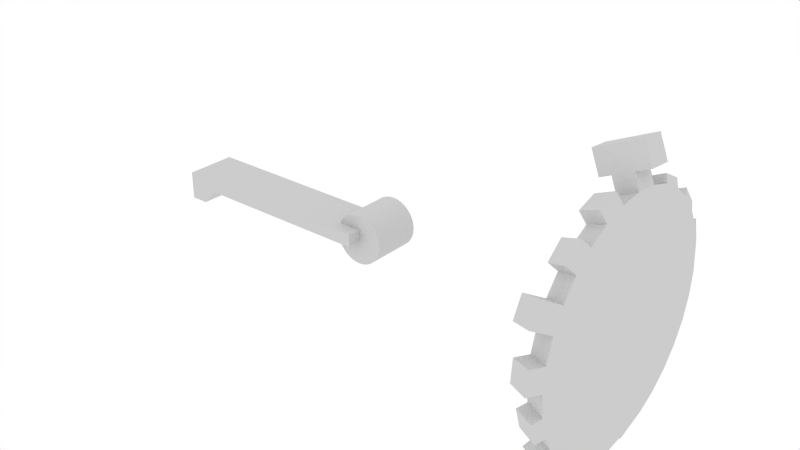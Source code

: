 # Source: drag_rotate_obj_lib.blend  (saved by Blender 2.78.0; exported with 4.5.12 LTS)
import bpy
from mathutils import Matrix  # noqa: F401  (used for matrix-valued properties, if any)

bpy.ops.wm.read_factory_settings(use_empty=True)
scene = bpy.context.scene
scene.name = 'Scene'

# ---- collections
col_collection_1 = bpy.data.collections.new('Collection 1'); scene.collection.children.link(col_collection_1)
col_collection_2 = bpy.data.collections.new('Collection 2'); scene.collection.children.link(col_collection_2)

# ---- materials (node trees are filled in below, after node groups)
mat_material_001 = bpy.data.materials.new('Material.001')
mat_material_001.alpha_threshold = 0.0
mat_material_001.use_transparent_shadow = False
mat_material_001.roughness = 0.5
mat_material = bpy.data.materials.new('Material')
mat_material.alpha_threshold = 0.0
mat_material.use_transparent_shadow = False
mat_material.roughness = 0.5

# ---- material node trees

# ---- world
world_world = bpy.data.worlds.new('World'); scene.world = world_world
world_world.color = (1.0, 1.0, 1.0)
world_world.use_sun_shadow = False
world_world.sun_shadow_jitter_overblur = 0.0
world_world.cycles.sampling_method = 'NONE'
world_world.cycles.sample_map_resolution = 256

# ---- meshes
me_cylinder_004 = bpy.data.meshes.new('Cylinder.004')
me_cylinder_004.from_pydata([(0.0, -0.01974, -0.01974), (0.0, 0.01974, -0.01974), (0.003851, -0.01974, -0.01936), (0.003851, 0.01974, -0.01936), (0.007554, -0.01974, -0.01824), (0.007554, 0.01974, -0.01824), (0.01097, -0.01974, -0.01641), (0.01097, 0.01974, -0.01641), (0.01396, -0.01974, -0.01396), (0.01396, 0.01974, -0.01396), (0.01641, -0.01974, -0.01097), (0.01641, 0.01974, -0.01097), (0.01824, -0.01974, -0.007554), (0.01824, 0.01974, -0.007554), (0.01936, -0.01974, -0.003851), (0.01936, 0.01974, -0.003851), (0.01974, -0.01974, -1.177e-09), (0.01974, 0.01974, -2.353e-09), (0.01936, -0.01974, 0.003851), (0.01936, 0.01974, 0.003851), (0.01824, -0.01974, 0.007554), (0.01824, 0.01974, 0.007554), (0.01641, -0.01974, 0.01097), (0.01641, 0.01974, 0.01097), (0.01396, -0.01974, 0.01396), (0.01396, 0.01974, 0.01396), (0.01097, -0.01974, 0.01641), (0.01097, 0.01974, 0.01641), (0.007554, -0.01974, 0.01824), (0.007554, 0.01974, 0.01824), (0.003851, -0.01974, 0.01936), (0.003851, 0.01974, 0.01936), (-6.432e-09, -0.01974, 0.01974), (-6.432e-09, 0.01974, 0.01974), (-0.003851, -0.01974, 0.01936), (-0.003851, 0.01974, 0.01936), (-0.007554, -0.01974, 0.01824), (-0.007554, 0.01974, 0.01824), (-0.01097, -0.01974, 0.01641), (-0.01097, 0.01974, 0.01641), (-0.01396, -0.01974, 0.01396), (-0.01396, 0.01974, 0.01396), (-0.01641, -0.01974, 0.01097), (-0.01641, 0.01974, 0.01097), (-0.01824, -0.01974, 0.007554), (-0.01824, 0.01974, 0.007554), (-0.01936, -0.01974, 0.003851), (-0.01936, 0.01974, 0.003851), (-0.01974, -0.01974, -1.765e-08), (-0.01974, 0.01974, -1.882e-08), (-0.01936, -0.01974, -0.003851), (-0.01936, 0.01974, -0.003851), (-0.01824, -0.01974, -0.007554), (-0.01824, 0.01974, -0.007554), (-0.01641, -0.01974, -0.01097), (-0.01641, 0.01974, -0.01097), (-0.01396, -0.01974, -0.01396), (-0.01396, 0.01974, -0.01396), (-0.01097, -0.01974, -0.01641), (-0.01097, 0.01974, -0.01641), (-0.007554, -0.01974, -0.01824), (-0.007554, 0.01974, -0.01824), (-0.003851, -0.01974, -0.01936), (-0.003851, 0.01974, -0.01936)], [], [(0, 1, 3, 2), (2, 3, 5, 4), (4, 5, 7, 6), (6, 7, 9, 8), (8, 9, 11, 10), (10, 11, 13, 12), (12, 13, 15, 14), (14, 15, 17, 16), (16, 17, 19, 18), (18, 19, 21, 20), (20, 21, 23, 22), (22, 23, 25, 24), (24, 25, 27, 26), (26, 27, 29, 28), (28, 29, 31, 30), (30, 31, 33, 32), (32, 33, 35, 34), (34, 35, 37, 36), (36, 37, 39, 38), (38, 39, 41, 40), (40, 41, 43, 42), (42, 43, 45, 44), (44, 45, 47, 46), (46, 47, 49, 48), (48, 49, 51, 50), (50, 51, 53, 52), (52, 53, 55, 54), (54, 55, 57, 56), (56, 57, 59, 58), (58, 59, 61, 60), (3, 1, 63, 61, 59, 57, 55, 53, 51, 49, 47, 45, 43, 41, 39, 37, 35, 33, 31, 29, 27, 25, 23, 21, 19, 17, 15, 13, 11, 9, 7, 5), (60, 61, 63, 62), (62, 63, 1, 0), (0, 2, 4, 6, 8, 10, 12, 14, 16, 18, 20, 22, 24, 26, 28, 30, 32, 34, 36, 38, 40, 42, 44, 46, 48, 50, 52, 54, 56, 58, 60, 62)])
me_cylinder_004.materials.append(mat_material_001)
me_cylinder_004.use_remesh_preserve_volume = False
me_cylinder_004.use_remesh_preserve_attributes = False
me_cylinder_004.use_mirror_vertex_groups = False
me_cylinder_004.update()
me_cube = bpy.data.meshes.new('Cube')
me_cube.from_pydata([(-0.1447, -0.03158, 0.008778), (0.001179, -0.03158, 0.008778), (-0.1447, 0.009056, 0.008778), (0.001179, 0.009056, 0.008778), (-0.1447, -0.03158, -0.001012), (0.001179, -0.03158, -0.001012), (-0.1447, 0.009056, -0.001012), (0.001179, 0.009056, -0.001012), (-0.156, 0.009056, 0.008778), (-0.156, -0.03158, 0.008778), (-0.156, 0.009056, -0.01354), (-0.156, -0.03158, -0.01354), (-0.1701, 0.009056, 0.008778), (-0.1701, -0.03158, 0.008778), (-0.1701, 0.009056, -0.01354), (-0.1701, -0.03158, -0.01354)], [], [(0, 1, 3, 2), (2, 3, 7, 6), (6, 7, 5, 4), (4, 5, 1, 0), (0, 2, 8, 9), (7, 3, 1, 5), (8, 10, 14, 12), (6, 4, 11, 10), (4, 0, 9, 11), (2, 6, 10, 8), (12, 14, 15, 13), (10, 11, 15, 14), (9, 8, 12, 13), (11, 9, 13, 15)])
me_cube.materials.append(mat_material)
me_cube.use_remesh_preserve_volume = False
me_cube.use_remesh_preserve_attributes = False
me_cube.use_mirror_vertex_groups = False
me_cube.update()
me_cylinder_001 = bpy.data.meshes.new('Cylinder.001')
me_cylinder_001.from_pydata([(-0.00546, 0.08861, -3.272e-05), (0.009743, 0.09543, -3.272e-05), (-0.00546, 0.08691, -0.01728), (0.009743, 0.0936, -0.01861), (-0.00546, 0.08188, -0.03387), (0.009743, 0.08818, -0.03648), (-0.00546, 0.07371, -0.04916), (0.009743, 0.07938, -0.05295), (-0.00546, 0.06271, -0.06256), (0.009743, 0.06754, -0.06738), (-0.00546, 0.04932, -0.07355), (0.009743, 0.0531, -0.07922), (-0.00546, 0.03403, -0.08172), (0.009743, 0.03664, -0.08803), (-0.00546, 0.01744, -0.08676), (0.009743, 0.01877, -0.09344), (-0.00546, 0.0001908, -0.08846), (0.009743, 0.0001908, -0.09527), (-0.00546, -0.01706, -0.08676), (0.009743, -0.01839, -0.09344), (-0.00546, -0.03365, -0.08172), (0.009743, -0.03626, -0.08803), (-0.00546, -0.04893, -0.07355), (0.009743, -0.05272, -0.07922), (-0.00546, -0.06233, -0.06256), (0.009743, -0.06716, -0.06738), (-0.00546, -0.07333, -0.04916), (0.009743, -0.079, -0.05295), (-0.00546, -0.0815, -0.03387), (0.009743, -0.0878, -0.03648), (-0.00546, -0.08653, -0.01728), (0.009743, -0.09322, -0.01861), (-0.00546, -0.08823, -3.269e-05), (0.009743, -0.09505, -3.271e-05), (-0.00546, -0.08653, 0.01722), (0.009743, -0.09322, 0.01855), (-0.00546, -0.0815, 0.03381), (0.009743, -0.0878, 0.03641), (-0.00546, -0.07333, 0.04909), (0.009743, -0.079, 0.05288), (-0.00546, -0.06233, 0.06249), (0.009743, -0.06716, 0.06731), (-0.00546, -0.04893, 0.07349), (0.009743, -0.05272, 0.07916), (-0.00546, -0.03365, 0.08166), (0.009743, -0.03626, 0.08796), (-0.00546, -0.01706, 0.08669), (0.009743, -0.01839, 0.09338), (-0.00546, 0.0001909, 0.08839), (0.009743, 0.0001909, 0.09521), (-0.00546, 0.01744, 0.08669), (0.009743, 0.01877, 0.09338), (-0.00546, 0.03403, 0.08166), (0.009743, 0.03664, 0.08796), (-0.00546, 0.04932, 0.07349), (0.009743, 0.0531, 0.07916), (-0.00546, 0.06271, 0.06249), (0.009743, 0.06754, 0.06731), (-0.00546, 0.07371, 0.04909), (0.009743, 0.07938, 0.05288), (-0.00546, 0.08188, 0.0338), (0.009743, 0.08818, 0.03641), (-0.00546, 0.08691, 0.01722), (0.009743, 0.0936, 0.01855), (0.004574, 0.001326, 0.1067), (-0.01063, 0.001326, 0.09991), (-0.01063, 0.01858, 0.09822), (0.004574, 0.01991, 0.1049), (0.005515, -0.03901, 0.09702), (-0.009689, -0.0364, 0.09072), (-0.009689, -0.01981, 0.09575), (0.005515, -0.02114, 0.1024), (0.005797, -0.07276, 0.07415), (-0.009407, -0.06794, 0.06932), (-0.009407, -0.05454, 0.08032), (0.005797, -0.05833, 0.08599), (0.00236, -0.1024, 0.04421), (-0.01284, -0.09609, 0.0416), (-0.01284, -0.08792, 0.05689), (0.00236, -0.09359, 0.06068), (0.004845, -0.106, 0.001043), (-0.01036, -0.09915, 0.001043), (-0.01036, -0.09745, 0.01829), (0.004845, -0.1041, 0.01962), (0.006418, -0.09493, -0.03864), (-0.008785, -0.08863, -0.03603), (-0.008785, -0.09366, -0.01945), (0.006418, -0.1003, -0.02078), (0.005051, -0.07528, -0.07405), (-0.01015, -0.07046, -0.06923), (-0.01015, -0.08146, -0.05583), (0.005051, -0.08713, -0.05962), (0.006558, -0.03962, -0.09432), (-0.008645, -0.03701, -0.08802), (-0.008645, -0.0523, -0.07985), (0.006558, -0.05609, -0.08552), (0.006875, -0.000439, -0.1017), (-0.008329, -0.000439, -0.09485), (-0.008329, -0.01769, -0.09315), (0.006875, -0.01902, -0.09984), (0.00421, 0.04024, -0.09989), (-0.01099, 0.03763, -0.09359), (-0.01099, 0.02104, -0.09862), (0.00421, 0.02237, -0.1053), (0.005362, 0.07376, -0.07497), (-0.009841, 0.06894, -0.07014), (-0.009841, 0.05554, -0.08114), (0.005362, 0.05933, -0.08681), (0.004903, 0.09775, -0.04159), (-0.0103, 0.09145, -0.03898), (-0.0103, 0.08327, -0.05427), (0.004903, 0.08895, -0.05806), (-0.01015, 0.09908, -0.001063), (-0.01015, 0.09738, -0.01831), (0.00505, 0.1041, -0.01964), (0.00505, 0.1059, -0.001063), (0.005903, 0.09642, 0.03891), (-0.009301, 0.09012, 0.0363), (-0.009301, 0.09515, 0.01971), (0.005903, 0.1018, 0.02105), (0.006882, 0.07249, 0.07138), (-0.008322, 0.06767, 0.06656), (-0.008322, 0.07867, 0.05316), (0.006882, 0.08434, 0.05695), (0.007062, 0.03947, 0.09326), (-0.008142, 0.03686, 0.08696), (-0.008142, 0.05215, 0.07879), (0.007062, 0.05594, 0.08446), (-0.003175, 0.003027, 0.124), (-0.01838, 0.003027, 0.1172), (-0.01838, 0.02028, 0.1155), (-0.003175, 0.02161, 0.1222), (-0.01897, 0.0009612, 0.09621), (-0.01897, 0.01821, 0.09451), (-0.02671, 0.002663, 0.1135), (-0.02671, 0.01991, 0.1118), (0.01603, 0.02041, 0.11), (0.01603, 0.001827, 0.1118), (0.008286, 0.02211, 0.1273), (0.008286, 0.003529, 0.1291)], [], [(2, 0, 112, 113), (2, 3, 5, 4), (7, 6, 110, 111), (6, 7, 9, 8), (9, 11, 107, 104), (10, 11, 13, 12), (13, 15, 103, 100), (14, 15, 17, 16), (19, 18, 98, 99), (18, 19, 21, 20), (23, 22, 94, 95), (22, 23, 25, 24), (25, 27, 91, 88), (26, 27, 29, 28), (29, 31, 87, 84), (30, 31, 33, 32), (35, 34, 82, 83), (34, 35, 37, 36), (38, 36, 77, 78), (38, 39, 41, 40), (41, 43, 75, 72), (42, 43, 45, 44), (44, 45, 68, 69), (46, 47, 49, 48), (51, 50, 66, 67), (50, 51, 53, 52), (53, 55, 127, 124), (54, 55, 57, 56), (57, 59, 123, 120), (58, 59, 61, 60), (3, 1, 63, 61, 59, 57, 55, 53, 51, 49, 47, 45, 43, 41, 39, 37, 35, 33, 31, 29, 27, 25, 23, 21, 19, 17, 15, 13, 11, 9, 7, 5), (63, 62, 118, 119), (62, 63, 1, 0), (0, 2, 4, 6, 8, 10, 12, 14, 16, 18, 20, 22, 24, 26, 28, 30, 32, 34, 36, 38, 40, 42, 44, 46, 48, 50, 52, 54, 56, 58, 60, 62), (67, 66, 130, 131), (50, 48, 65, 66), (49, 51, 67, 64), (48, 49, 64, 65), (69, 68, 71, 70), (47, 46, 70, 71), (46, 44, 69, 70), (45, 47, 71, 68), (73, 72, 75, 74), (40, 41, 72, 73), (43, 42, 74, 75), (42, 40, 73, 74), (77, 76, 79, 78), (37, 39, 79, 76), (36, 37, 76, 77), (39, 38, 78, 79), (81, 80, 83, 82), (34, 32, 81, 82), (33, 35, 83, 80), (32, 33, 80, 81), (85, 84, 87, 86), (28, 29, 84, 85), (31, 30, 86, 87), (30, 28, 85, 86), (89, 88, 91, 90), (24, 25, 88, 89), (27, 26, 90, 91), (26, 24, 89, 90), (93, 92, 95, 94), (22, 20, 93, 94), (21, 23, 95, 92), (20, 21, 92, 93), (97, 96, 99, 98), (18, 16, 97, 98), (17, 19, 99, 96), (16, 17, 96, 97), (101, 100, 103, 102), (12, 13, 100, 101), (15, 14, 102, 103), (14, 12, 101, 102), (105, 104, 107, 106), (8, 9, 104, 105), (11, 10, 106, 107), (10, 8, 105, 106), (109, 108, 111, 110), (6, 4, 109, 110), (5, 7, 111, 108), (4, 5, 108, 109), (112, 115, 114, 113), (3, 2, 113, 114), (1, 3, 114, 115), (0, 1, 115, 112), (117, 116, 119, 118), (62, 60, 117, 118), (61, 63, 119, 116), (60, 61, 116, 117), (121, 120, 123, 122), (56, 57, 120, 121), (59, 58, 122, 123), (58, 56, 121, 122), (125, 124, 127, 126), (52, 53, 124, 125), (55, 54, 126, 127), (54, 52, 125, 126), (129, 128, 131, 130), (66, 65, 132, 133), (128, 64, 137, 139), (65, 64, 128, 129), (133, 132, 134, 135), (129, 130, 135, 134), (65, 129, 134, 132), (130, 66, 133, 135), (137, 136, 138, 139), (67, 131, 138, 136), (64, 67, 136, 137), (131, 128, 139, 138)])
me_cylinder_001.materials.append(mat_material)
me_cylinder_001.use_remesh_preserve_volume = False
me_cylinder_001.use_remesh_preserve_attributes = False
me_cylinder_001.use_mirror_vertex_groups = False
me_cylinder_001.update()

# ---- objects
ob_throttle_quadrant = bpy.data.objects.new('throttle_quadrant', me_cylinder_004)
ob_throttle_stick = bpy.data.objects.new('throttle_stick', me_cube)
ob_trim_wheel = bpy.data.objects.new('trim_wheel', me_cylinder_001)

# ---- transforms, parenting, visibility, modifiers, constraints
ob_throttle_quadrant.location = (-1.2, 0.3, 0.55)
ob_throttle_quadrant.lineart.crease_threshold = 0.0
ob_throttle_stick.parent = ob_throttle_quadrant
ob_throttle_stick.matrix_parent_inverse = Matrix(((1.0, 0.0, 0.0, 1.2), (0.0, 1.0, 0.0, -0.3), (-2.98e-08, 0.0, 1.0, -0.55), (0.0, 0.0, 0.0, 1.0)))
ob_throttle_stick.location = (-1.2, 0.3, 0.55)
ob_throttle_stick.lineart.crease_threshold = 0.0
ob_trim_wheel.location = (-1.0, 0.3, 0.55)
ob_trim_wheel.lineart.crease_threshold = 0.0

# ---- collection membership
col_collection_1.objects.link(ob_throttle_quadrant)
col_collection_1.objects.link(ob_throttle_stick)
col_collection_2.objects.link(ob_trim_wheel)

# ---- scene / render settings (as saved in the file)
scene.frame_start = 1; scene.frame_end = 250; scene.frame_set(1)
scene.render.engine = 'BLENDER_EEVEE_NEXT'
scene.render.image_settings.color_mode = 'RGB'
scene.render.image_settings.quality = 100
scene.render.image_settings.compression = 100
scene.render.image_settings.exr_codec = 'RLE'
scene.render.dither_intensity = 0.0
scene.render.use_bake_selected_to_active = True
scene.render.bake_margin = 4
scene.render.bake_bias = 0.11
scene.cycles.use_denoising = False
scene.cycles.samples = 10
scene.cycles.sampling_pattern = 'TABULATED_SOBOL'
scene.cycles.light_sampling_threshold = 0.0
scene.cycles.use_adaptive_sampling = False
scene.cycles.use_light_tree = False
scene.cycles.blur_glossy = 0.0
scene.cycles.volume_bounces = 1
scene.cycles.pixel_filter_type = 'GAUSSIAN'
scene.cycles.sample_clamp_indirect = 0.0
scene.view_settings.view_transform = 'Raw'
bpy.context.view_layer.update()

# ---- added for rendering (the .blend has no active camera): camera
cam_auto = bpy.data.cameras.new('AutoCamera')
cam_auto.lens = 50.0
cam_auto.sensor_width = 36.0
cam_auto.clip_end = 1000.0
ob_auto_camera = bpy.data.objects.new('AutoCamera', cam_auto)
scene.collection.objects.link(ob_auto_camera)
ob_auto_camera.location = (-0.715409, -0.25398, 0.931192)
ob_auto_camera.rotation_euler = (1.09748, -7.21219e-08, 0.694738)
scene.camera = ob_auto_camera
bpy.context.view_layer.update()

